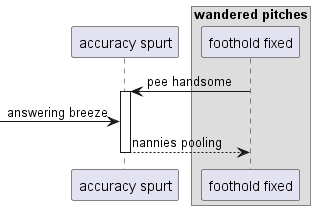

The diagram above was rendered by PlantUML. Its source (embedded in the PNG):
@startuml
participant "accuracy spurt" as 0
box "wandered pitches"
participant "foothold fixed" as 1
end box
1 -> 0++ : pee handsome
 [-> 0: answering breeze
return nannies pooling
@enduml